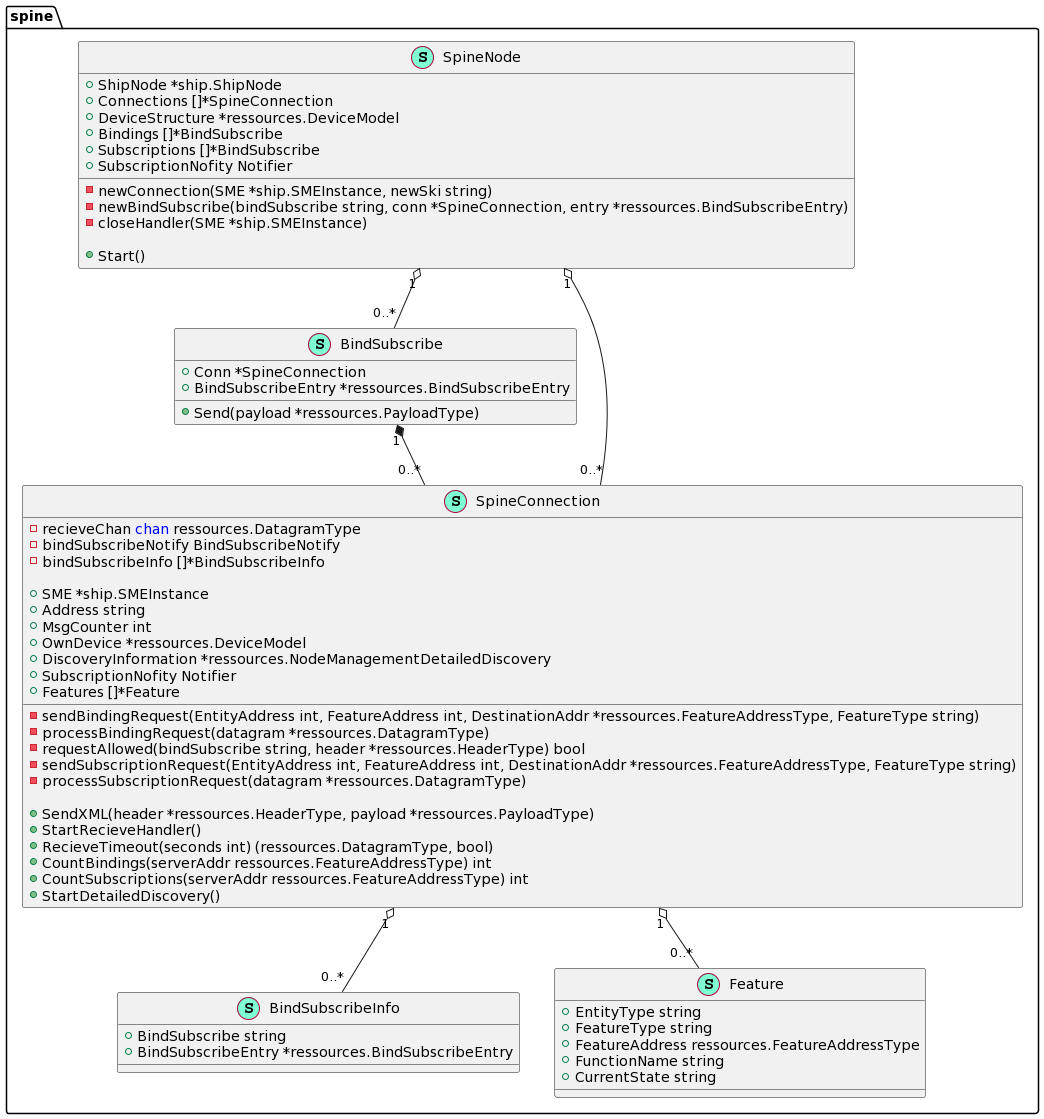

The diagram above was rendered by PlantUML. Its source (embedded in the PNG):
@startuml
namespace spine {
    class BindSubscribe << (S,Aquamarine) >> {
        + Conn *SpineConnection
        + BindSubscribeEntry *ressources.BindSubscribeEntry

        + Send(payload *ressources.PayloadType) 

    }
    class BindSubscribeInfo << (S,Aquamarine) >> {
        + BindSubscribe string
        + BindSubscribeEntry *ressources.BindSubscribeEntry

    }
    class Feature << (S,Aquamarine) >> {
        + EntityType string
        + FeatureType string
        + FeatureAddress ressources.FeatureAddressType
        + FunctionName string
        + CurrentState string

    }
    class SpineConnection << (S,Aquamarine) >> {
        - recieveChan <font color=blue>chan</font> ressources.DatagramType
        - bindSubscribeNotify BindSubscribeNotify
        - bindSubscribeInfo []*BindSubscribeInfo

        + SME *ship.SMEInstance
        + Address string
        + MsgCounter int
        + OwnDevice *ressources.DeviceModel
        + DiscoveryInformation *ressources.NodeManagementDetailedDiscovery
        + SubscriptionNofity Notifier
        + Features []*Feature

        - sendBindingRequest(EntityAddress int, FeatureAddress int, DestinationAddr *ressources.FeatureAddressType, FeatureType string) 
        - processBindingRequest(datagram *ressources.DatagramType) 
        - requestAllowed(bindSubscribe string, header *ressources.HeaderType) bool
        - sendSubscriptionRequest(EntityAddress int, FeatureAddress int, DestinationAddr *ressources.FeatureAddressType, FeatureType string) 
        - processSubscriptionRequest(datagram *ressources.DatagramType) 

        + SendXML(header *ressources.HeaderType, payload *ressources.PayloadType) 
        + StartRecieveHandler() 
        + RecieveTimeout(seconds int) (ressources.DatagramType, bool)
        + CountBindings(serverAddr ressources.FeatureAddressType) int
        + CountSubscriptions(serverAddr ressources.FeatureAddressType) int
        + StartDetailedDiscovery() 

    }
    class SpineNode << (S,Aquamarine) >> {
        + ShipNode *ship.ShipNode
        + Connections []*SpineConnection
        + DeviceStructure *ressources.DeviceModel
        + Bindings []*BindSubscribe
        + Subscriptions []*BindSubscribe
        + SubscriptionNofity Notifier

        - newConnection(SME *ship.SMEInstance, newSki string) 
        - newBindSubscribe(bindSubscribe string, conn *SpineConnection, entry *ressources.BindSubscribeEntry) 
        - closeHandler(SME *ship.SMEInstance) 

        + Start() 

    }
    
    SpineNode "1" o-- "0..*" SpineConnection
    
    SpineNode "1" o-- "0..*" BindSubscribe
    
    BindSubscribe "1" *-- "0..*" SpineConnection
    
    SpineConnection "1" o-- "0..*" Feature
    
    SpineConnection "1" o-- "0..*" BindSubscribeInfo
    
}
@enduml